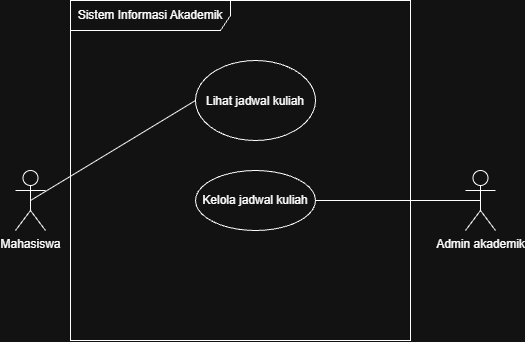

The diagram above was exported from draw.io. Its source (the exported page's mxGraphModel, read from the mxfile embedded in the PNG):
<mxGraphModel dx="1414" dy="777" grid="1" gridSize="10" guides="1" tooltips="1" connect="1" arrows="1" fold="1" page="1" pageScale="1" pageWidth="850" pageHeight="1100" math="0" shadow="0">
  <root>
    <mxCell id="0" />
    <mxCell id="1" parent="0" />
    <mxCell id="QptcSq2vbVWiFg8brrLQ-1" parent="1" style="shape=umlFrame;whiteSpace=wrap;html=1;pointerEvents=0;recursiveResize=0;container=1;collapsible=0;width=160;" value="Sistem Informasi Akademik" vertex="1">
      <mxGeometry height="340" width="340" x="255" y="180" as="geometry" />
    </mxCell>
    <mxCell id="QptcSq2vbVWiFg8brrLQ-5" parent="QptcSq2vbVWiFg8brrLQ-1" style="ellipse;html=1;whiteSpace=wrap;" value="Kelola jadwal kuliah" vertex="1">
      <mxGeometry height="60" width="120" x="125" y="170" as="geometry" />
    </mxCell>
    <mxCell id="QptcSq2vbVWiFg8brrLQ-6" parent="QptcSq2vbVWiFg8brrLQ-1" style="ellipse;whiteSpace=wrap;html=1;shapeInside=1;" value="Lihat jadwal kuliah" vertex="1">
      <mxGeometry height="80" width="120" x="125" y="60" as="geometry" />
    </mxCell>
    <mxCell id="QptcSq2vbVWiFg8brrLQ-3" parent="1" style="shape=umlActor;verticalLabelPosition=bottom;verticalAlign=top;html=1;" value="Mahasiswa" vertex="1">
      <mxGeometry height="60" width="30" x="200" y="350" as="geometry" />
    </mxCell>
    <mxCell id="QptcSq2vbVWiFg8brrLQ-2" edge="1" parent="1" source="QptcSq2vbVWiFg8brrLQ-3" style="rounded=0;orthogonalLoop=1;jettySize=auto;html=1;exitX=0.5;exitY=0.5;exitDx=0;exitDy=0;exitPerimeter=0;entryX=0;entryY=0.5;entryDx=0;entryDy=0;endArrow=none;endFill=0;" target="QptcSq2vbVWiFg8brrLQ-6">
      <mxGeometry relative="1" as="geometry" />
    </mxCell>
    <mxCell id="QptcSq2vbVWiFg8brrLQ-9" edge="1" parent="1" source="QptcSq2vbVWiFg8brrLQ-8" style="edgeStyle=orthogonalEdgeStyle;rounded=0;orthogonalLoop=1;jettySize=auto;html=1;exitX=0.5;exitY=0.5;exitDx=0;exitDy=0;exitPerimeter=0;entryX=1;entryY=0.5;entryDx=0;entryDy=0;endArrow=none;endFill=0;" target="QptcSq2vbVWiFg8brrLQ-5">
      <mxGeometry relative="1" as="geometry" />
    </mxCell>
    <mxCell id="QptcSq2vbVWiFg8brrLQ-8" parent="1" style="shape=umlActor;verticalLabelPosition=bottom;verticalAlign=top;html=1;" value="Admin akademik&lt;div&gt;&lt;br&gt;&lt;/div&gt;" vertex="1">
      <mxGeometry height="60" width="30" x="650" y="350" as="geometry" />
    </mxCell>
  </root>
</mxGraphModel>